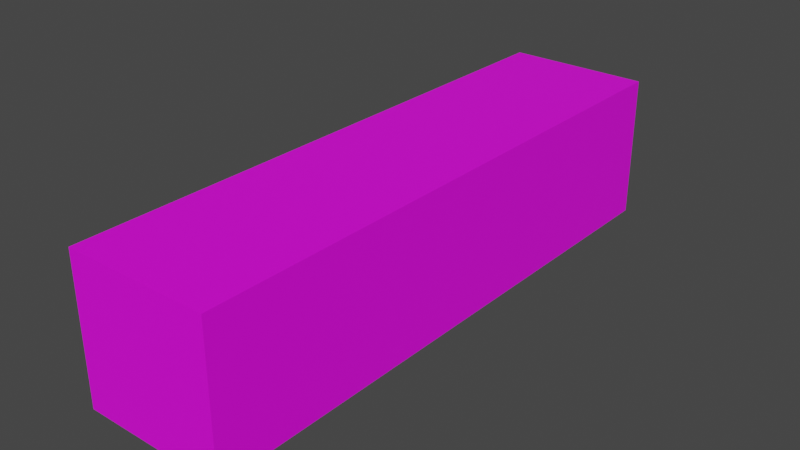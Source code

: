 # Source: cable.blend  (saved by Blender 3.1.7; exported with 4.5.12 LTS)
import bpy
from mathutils import Matrix  # noqa: F401  (used for matrix-valued properties, if any)

bpy.ops.wm.read_factory_settings(use_empty=True)
scene = bpy.context.scene
scene.name = 'Scene'

# ---- collections
col_collection = bpy.data.collections.new('Collection'); scene.collection.children.link(col_collection)

# ---- images (referenced by path relative to the original .blend; pixels are not part of the script)
import os
ASSET_DIR = os.environ.get("B2B_ASSET_DIR", "")  # directory of the original .blend (textures are referenced by path, not embedded)
HERE = os.path.dirname(os.path.abspath(__file__))  # packed textures are extracted next to this script under _unpacked/

def load_image(name, relpath, width, height, colorspace="sRGB"):
    """Load a texture the original file referenced (path relative to the .blend, or extracted next to this script)."""
    p = next((c for c in (os.path.join(HERE, relpath), os.path.join(ASSET_DIR, relpath)) if relpath and os.path.exists(c)), "")
    if p:
        img = bpy.data.images.load(p, check_existing=True)
        img.name = name
    else:  # same state as the original file: an image datablock whose file is absent (Cycles renders it pink)
        img = bpy.data.images.new(name, width, height)
        img.source = "FILE"
        img.filepath = "//" + (relpath or name)
    img.colorspace_settings.name = colorspace
    return img
img_cable_png = load_image('Cable.png', 'Cable.png', 1024, 1024, 'sRGB')

# ---- materials (node trees are filled in below, after node groups)
mat_cable = bpy.data.materials.new('cable')

# ---- material node trees
mat_cable.use_nodes = True; mat_cable.node_tree.nodes.clear()
_N = mat_cable.node_tree.nodes; _L = mat_cable.node_tree.links
n0 = _N.new('ShaderNodeBsdfPrincipled'); n0.name = 'Principled BSDF'; n0.location = (10, 300)
n0.distribution = 'GGX'
n0.subsurface_method = 'RANDOM_WALK_SKIN'
n0.inputs[3].default_value = 1.45
n0.inputs[27].default_value = (0.0, 0.0, 0.0, 1.0)
n0.inputs[28].default_value = 1.0
n1 = _N.new('ShaderNodeOutputMaterial'); n1.name = 'Material Output'; n1.location = (300, 300)
n2 = _N.new('ShaderNodeTexImage'); n2.name = 'Image Texture'; n2.location = (-280, 280)
n2.image = img_cable_png
n2.interpolation = 'Closest'
n3 = _N.new('ShaderNodeTexImage'); n3.name = 'Image Texture.001'; n3.location = (-280, -120)
n3.image = img_cable_png
n3.interpolation = 'Closest'
n4 = _N.new('ShaderNodeMath'); n4.name = 'Math'; n4.location = (0, 0)
n4.hide = True
n4.operation = 'GREATER_THAN'
_L.new(n0.outputs[0], n1.inputs[0])
_L.new(n2.outputs[0], n0.inputs[0])
_L.new(n3.outputs[1], n4.inputs[0])
_L.new(n4.outputs[0], n0.inputs[4])
n1.is_active_output = True

# ---- world
world_world = bpy.data.worlds.new('World'); scene.world = world_world
world_world.use_nodes = True; world_world.node_tree.nodes.clear()
_N = world_world.node_tree.nodes; _L = world_world.node_tree.links
n0 = _N.new('ShaderNodeOutputWorld'); n0.name = 'World Output'; n0.location = (300, 300)
n1 = _N.new('ShaderNodeBackground'); n1.name = 'Background'; n1.location = (10, 300)
n1.inputs[0].default_value = (0.05088, 0.05088, 0.05088, 1.0)
_L.new(n1.outputs[0], n0.inputs[0])
n0.is_active_output = True
world_world.color = (0.05088, 0.05088, 0.05088)
world_world.use_sun_shadow = False
world_world.sun_shadow_jitter_overblur = 0.0

# ---- meshes
me_cube_002 = bpy.data.meshes.new('Cube.002')
me_cube_002.from_pydata([(-1.0, 0.125, 0.0), (-1.0, 0.125, 0.25), (1.0, 0.125, 0.0), (1.0, 0.125, 0.25), (-1.0, -0.125, 0.0), (-1.0, -0.125, 0.25), (1.0, -0.125, 0.0), (1.0, -0.125, 0.25)], [], [(0, 1, 3, 2), (2, 3, 7, 6), (6, 7, 5, 4), (4, 5, 1, 0), (2, 6, 4, 0), (7, 3, 1, 5)])
_uv = me_cube_002.uv_layers.new(name='UVMap')
_uv.uv.foreach_set('vector', [1.0, 0.125, 1.0, 0.25, 0.0, 0.25, 0.0, 0.125, 0.125, 0.625, 0.0, 0.625, 0.0, 0.5, 0.125, 0.5, 0.0, 0.5, 0.0, 0.375, 1.0, 0.375, 1.0, 0.5, 0.0, 0.5, 0.125, 0.5, 0.125, 0.625, 0.0, 0.625, 0.0, 0.125, 0.0, 0.0, 1.0, 0.0, 1.0, 0.125, 0.0, 0.375, 0.0, 0.25, 1.0, 0.25, 1.0, 0.375])
me_cube_002.materials.append(mat_cable)
me_cube_002.use_remesh_fix_poles = True
me_cube_002.use_remesh_preserve_attributes = False
me_cube_002.update()

# ---- objects
ob_cable = bpy.data.objects.new('Cable', me_cube_002)

# ---- transforms, parenting, visibility, modifiers, constraints
ob_cable.location = (0.5, 0.5, 0.0)
ob_cable.rotation_euler = (0.0, -0.0, 1.571)
ob_cable.scale = (0.25, 0.5, 0.5)

# ---- collection membership
col_collection.objects.link(ob_cable)

# ---- scene / render settings (as saved in the file)
scene.frame_start = 1; scene.frame_end = 250; scene.frame_set(1)
scene.render.engine = 'BLENDER_EEVEE_NEXT'
scene.cycles.sampling_pattern = 'TABULATED_SOBOL'
scene.cycles.use_light_tree = False
scene.view_settings.view_transform = 'Filmic'
bpy.context.view_layer.update()

# ---- added for rendering (the .blend has no active camera and no usable light): camera, sun
cam_auto = bpy.data.cameras.new('AutoCamera')
cam_auto.lens = 50.0
cam_auto.sensor_width = 36.0
cam_auto.clip_end = 1000.0
ob_auto_camera = bpy.data.objects.new('AutoCamera', cam_auto)
scene.collection.objects.link(ob_auto_camera)
ob_auto_camera.location = (0.990674, -0.0888094, 0.45504)
ob_auto_camera.rotation_euler = (1.09748, -7.21219e-08, 0.694738)
scene.camera = ob_auto_camera
light_auto_sun = bpy.data.lights.new('AutoSun', 'SUN')
light_auto_sun.energy = 3.0
light_auto_sun.angle = 0.0523599
ob_auto_sun = bpy.data.objects.new('AutoSun', light_auto_sun)
scene.collection.objects.link(ob_auto_sun)
ob_auto_sun.rotation_euler = (0.872665, 0.174533, 0.523599)
bpy.context.view_layer.update()
